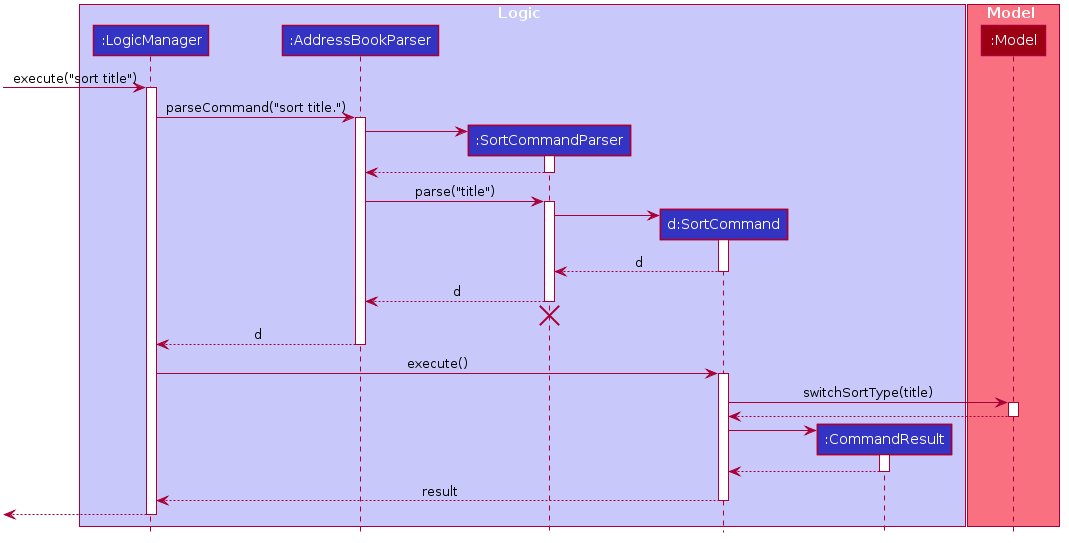

The diagram above was rendered by PlantUML. Its source (embedded in the PNG):
@startuml








skinparam BackgroundColor #FFFFFFF

skinparam Shadowing false

skinparam Class {
    FontColor #FFFFFF
    BorderThickness 1
    BorderColor #FFFFFF
    StereotypeFontColor #FFFFFF
    FontName Arial
}

skinparam Actor {
    BorderColor #000000
    Color #000000
    FontName Arial
}

skinparam Sequence {
    MessageAlign center
    BoxFontSize 15
    BoxPadding 0
    BoxFontColor #FFFFFF
    FontName Arial
}

skinparam Participant {
    FontColor #FFFFFFF
    Padding 20
}

skinparam MinClassWidth 50
skinparam ParticipantPadding 10
skinparam Shadowing false
skinparam DefaultTextAlignment center
skinparam packageStyle Rectangle

hide footbox
hide members
hide circle


box Logic #C8C8FA
participant ":LogicManager" as LogicManager #3333C4
participant ":AddressBookParser" as AddressBookParser #3333C4
participant ":SortCommandParser" as SortCommandParser #3333C4
participant "d:SortCommand" as SortCommand #3333C4
participant ":CommandResult" as CommandResult #3333C4
end box

box Model #F97181
participant ":Model" as Model #9D0012
end box

[-> LogicManager : execute("sort title")
activate LogicManager

LogicManager -> AddressBookParser : parseCommand("sort title.")
activate AddressBookParser

create SortCommandParser
AddressBookParser -> SortCommandParser
activate SortCommandParser

SortCommandParser --> AddressBookParser
deactivate SortCommandParser

AddressBookParser -> SortCommandParser : parse("title")
activate SortCommandParser

create SortCommand
SortCommandParser -> SortCommand :
activate SortCommand

SortCommand --> SortCommandParser : d
deactivate SortCommand

SortCommandParser --> AddressBookParser : d
deactivate SortCommandParser
SortCommandParser -[hidden]-> AddressBookParser
destroy SortCommandParser

AddressBookParser --> LogicManager : d
deactivate AddressBookParser

LogicManager -> SortCommand : execute()
activate SortCommand

SortCommand -> Model : switchSortType(title)
activate Model

Model --> SortCommand
deactivate Model

create CommandResult
SortCommand -> CommandResult
activate CommandResult

CommandResult --> SortCommand
deactivate CommandResult

SortCommand --> LogicManager : result
deactivate SortCommand

[<--LogicManager
deactivate LogicManager
@enduml